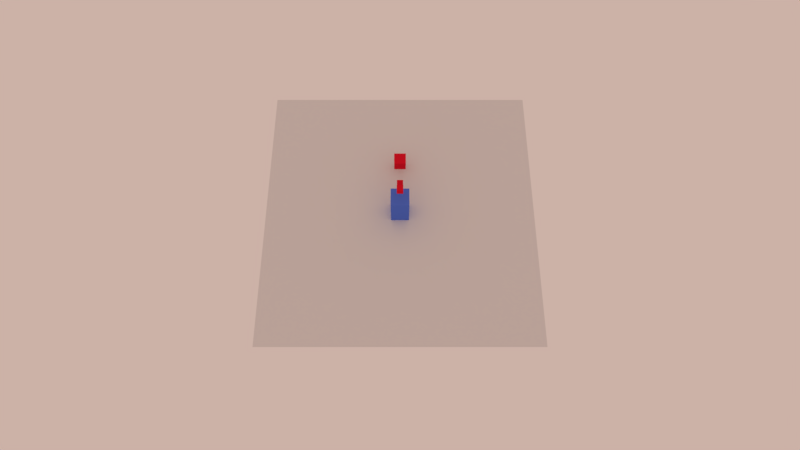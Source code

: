 # Source: libPlayer.blend  (saved by Blender 2.79.7; exported with 4.5.12 LTS)
import bpy
from mathutils import Matrix  # noqa: F401  (used for matrix-valued properties, if any)

bpy.ops.wm.read_factory_settings(use_empty=True)
scene = bpy.context.scene
scene.name = '_assets'

# ---- collections
col_collection_1 = bpy.data.collections.new('Collection 1'); scene.collection.children.link(col_collection_1)
col_collection_20 = bpy.data.collections.new('Collection 20'); scene.collection.children.link(col_collection_20)
col_collection_20.hide_render = True
col_collection_20.hide_viewport = True

# ---- materials (node trees are filled in below, after node groups)
mat_mira = bpy.data.materials.new('mira')
mat_mira.alpha_threshold = 0.0
mat_mira.use_transparent_shadow = False
mat_mira.diffuse_color = (0.8, 0.0107, 0.02868, 1.0)
mat_mira.roughness = 0.5
mat_mira.specular_intensity = 0.0
mat_cube = bpy.data.materials.new('Cube')
mat_cube.alpha_threshold = 0.0
mat_cube.use_transparent_shadow = False
mat_cube.diffuse_color = (0.1, 0.2, 0.8, 1.0)
mat_cube.roughness = 0.5
mat_cube.specular_intensity = 0.0
mat_cube.line_color = (0.0, 0.0, 0.0, 1.0)
mat_ball = bpy.data.materials.new('ball')
mat_ball.alpha_threshold = 0.0
mat_ball.use_transparent_shadow = False
mat_ball.diffuse_color = (0.000514, 0.000514, 0.000514, 1.0)
mat_ball.roughness = 0.5
mat_ball.specular_intensity = 0.0

# ---- material node trees

# ---- world
world_world = bpy.data.worlds.new('World'); scene.world = world_world
world_world.color = (0.6038, 0.4427, 0.3864)
world_world.use_sun_shadow = False
world_world.sun_shadow_jitter_overblur = 0.0

# ---- cameras
cam_camera = bpy.data.cameras.new('Camera')
cam_camera.clip_end = 100.0
cam_camera.lens = 22.02
cam_camera.sensor_width = 32.0
cam_camera.sensor_height = 18.0
cam_camera.ortho_scale = 7.314
cam_camera.lens_unit = 'FOV'
cam_camera.dof.focus_distance = 0.0
cam_camera.dof.aperture_fstop = 128.0

# ---- meshes
me_plane_001 = bpy.data.meshes.new('Plane.001')
me_plane_001.from_pydata([(-7.615, -7.615, 0.0), (7.615, -7.615, 0.0), (-7.615, 7.615, 0.0), (7.615, 7.615, 0.0)], [], [(0, 1, 3, 2)])
me_plane_001.use_remesh_preserve_volume = False
me_plane_001.use_remesh_preserve_attributes = False
me_plane_001.use_mirror_vertex_groups = False
me_plane_001.update()
me_cube_001 = bpy.data.meshes.new('Cube.001')
me_cube_001.from_pydata([(-0.3303, -0.3303, -0.3303), (-0.3303, -0.3303, 0.3303), (-0.3303, 0.3303, -0.3303), (-0.3303, 0.3303, 0.3303), (0.3303, -0.3303, -0.3303), (0.3303, -0.3303, 0.3303), (0.3303, 0.3303, -0.3303), (0.3303, 0.3303, 0.3303)], [], [(0, 1, 3, 2), (2, 3, 7, 6), (6, 7, 5, 4), (4, 5, 1, 0), (2, 6, 4, 0), (7, 3, 1, 5)])
me_cube_001.materials.append(mat_mira)
me_cube_001.use_remesh_preserve_volume = False
me_cube_001.use_remesh_preserve_attributes = False
me_cube_001.use_mirror_vertex_groups = False
me_cube_001.update()
me_cube = bpy.data.meshes.new('Cube')
me_cube.from_pydata([(0.5, 0.5, -1.0), (0.5, -0.5, -1.0), (-0.5, -0.5, -1.0), (-0.5, 0.5, -1.0), (0.5, 0.5, 1.0), (0.5, -0.5, 1.0), (-0.5, -0.5, 1.0), (-0.5, 0.5, 1.0), (0.5, -3.278e-07, 1.0), (1.192e-07, 0.5, 1.0), (-2.682e-07, -0.5, 1.0), (-0.5, 8.941e-08, 1.0), (-7.451e-08, -1.192e-07, 1.0)], [], [(0, 1, 2, 3), (12, 11, 6, 10), (0, 4, 8, 5, 1), (1, 5, 10, 6, 2), (2, 6, 11, 7, 3), (4, 0, 3, 7, 9), (8, 12, 10, 5), (4, 9, 12, 8), (9, 7, 11, 12)])
me_cube.materials.append(mat_cube)
me_cube.use_remesh_preserve_volume = False
me_cube.use_remesh_preserve_attributes = False
me_cube.use_mirror_vertex_groups = False
me_cube.update()
me_macakinha = bpy.data.meshes.new('macakinha')
me_macakinha.from_pydata([], [], [])
me_macakinha.materials.append(None)
me_macakinha.materials.append(None)
me_macakinha.update()
me_cube_002 = bpy.data.meshes.new('Cube.002')
me_cube_002.from_pydata([(-0.1709, -0.1709, -0.1709), (-0.1709, -0.1709, 0.1709), (-0.1709, 0.1709, -0.1709), (-0.1709, 0.1709, 0.1709), (0.1709, -0.1709, -0.1709), (0.1709, -0.1709, 0.1709), (0.1709, 0.1709, -0.1709), (0.1709, 0.1709, 0.1709)], [], [(0, 1, 3, 2), (2, 3, 7, 6), (6, 7, 5, 4), (4, 5, 1, 0), (2, 6, 4, 0), (7, 3, 1, 5)])
me_cube_002.materials.append(mat_mira)
me_cube_002.use_remesh_preserve_volume = False
me_cube_002.use_remesh_preserve_attributes = False
me_cube_002.use_mirror_vertex_groups = False
me_cube_002.update()
me_cube_005 = bpy.data.meshes.new('Cube.005')
me_cube_005.from_pydata([(-0.1709, -0.1709, -0.1709), (-0.1709, -0.1709, 0.1709), (-0.1709, 0.1709, -0.1709), (-0.1709, 0.1709, 0.1709), (0.1709, -0.1709, -0.1709), (0.1709, -0.1709, 0.1709), (0.1709, 0.1709, -0.1709), (0.1709, 0.1709, 0.1709)], [], [(0, 1, 3, 2), (2, 3, 7, 6), (6, 7, 5, 4), (4, 5, 1, 0), (2, 6, 4, 0), (7, 3, 1, 5)])
me_cube_005.materials.append(mat_mira)
me_cube_005.use_remesh_preserve_volume = False
me_cube_005.use_remesh_preserve_attributes = False
me_cube_005.use_mirror_vertex_groups = False
me_cube_005.update()
me_cube_003 = bpy.data.meshes.new('Cube.003')
me_cube_003.from_pydata([(-0.1663, -0.1663, -0.1663), (-0.1663, -0.1663, 0.1663), (-0.1663, 0.1663, -0.1663), (-0.1663, 0.1663, 0.1663), (0.1663, -0.1663, -0.1663), (0.1663, -0.1663, 0.1663), (0.1663, 0.1663, -0.1663), (0.1663, 0.1663, 0.1663)], [], [(0, 1, 3, 2), (2, 3, 7, 6), (6, 7, 5, 4), (4, 5, 1, 0), (2, 6, 4, 0), (7, 3, 1, 5)])
me_cube_003.materials.append(mat_ball)
me_cube_003.use_remesh_preserve_volume = False
me_cube_003.use_remesh_preserve_attributes = False
me_cube_003.use_mirror_vertex_groups = False
me_cube_003.update()

# ---- objects
ob_plane_008 = bpy.data.objects.new('Plane.008', me_plane_001)
ob_mira = bpy.data.objects.new('mira', me_cube_001)
ob_player = bpy.data.objects.new('player', me_cube)
ob_empty_001 = bpy.data.objects.new('Empty.001', None)
ob_camera = bpy.data.objects.new('Camera', cam_camera)
ob_eixo_mira = bpy.data.objects.new('eixo-mira', None)
ob_playmesharm = bpy.data.objects.new('PlayMeshArm', me_macakinha)
ob_spw = bpy.data.objects.new('spw', me_cube_002)
ob_spw_p = bpy.data.objects.new('spw_p', None)
ob_spw_001 = bpy.data.objects.new('spw.001', me_cube_005)
ob_ball = bpy.data.objects.new('ball', me_cube_003)

# ---- transforms, parenting, visibility, modifiers, constraints
ob_plane_008.location = (0.0, 0.0, 0.0)
ob_plane_008.lineart.crease_threshold = 0.0
ob_mira.location = (0.0, 2.845, 0.772)
ob_mira.lineart.crease_threshold = 0.0
ob_player.location = (0.0, 0.0, 1.0)
ob_player.lock_rotations_4d = False
ob_player.empty_display_type = 'ARROWS'
ob_player.lineart.crease_threshold = 0.0
ob_empty_001.parent = ob_player
ob_empty_001.matrix_parent_inverse = Matrix(((1.0, 0.0, 0.0, 7.451e-08), (0.0, 1.0, 0.0, 1.192e-07), (0.0, 0.0, 1.0, -2.0), (0.0, 0.0, 0.0, 1.0)))
ob_empty_001.location = (0.0, 0.0, 2.819)
ob_empty_001.lineart.crease_threshold = 0.0
ob_camera.parent = ob_empty_001
ob_camera.matrix_parent_inverse = Matrix(((1.0, 0.0, 0.0, -0.0), (0.0, 1.0, 0.0, -0.0), (0.0, 0.0, 1.0, -2.819), (0.0, 0.0, 0.0, 1.0)))
ob_camera.location = (0.0, -12.64, 29.67)
ob_camera.rotation_euler = (0.3917, -0.0, 0.0)
ob_camera.lock_rotations_4d = False
ob_camera.empty_display_type = 'ARROWS'
ob_camera.color = (0.0, 0.0, 0.0, 0.0)
ob_camera.display_type = 'WIRE'
ob_camera.lineart.crease_threshold = 0.0
ob_eixo_mira.parent = ob_player
ob_eixo_mira.matrix_parent_inverse = Matrix(((1.0, 0.0, 0.0, 0.0), (0.0, 1.0, 0.0, 0.0), (0.0, 0.0, 1.0, -1.0), (0.0, 0.0, 0.0, 1.0)))
ob_eixo_mira.location = (0.0, 0.0, 1.0)
ob_eixo_mira.lineart.crease_threshold = 0.0
ob_playmesharm.parent = ob_eixo_mira
ob_playmesharm.matrix_parent_inverse = Matrix(((1.0, 0.0, 0.0, 0.0), (0.0, 1.0, 0.0, 0.0), (0.0, 0.0, 1.0, -1.0), (0.0, 0.0, 0.0, 1.0)))
ob_playmesharm.location = (-1.21e-14, 0.7851, 0.7539)
ob_playmesharm.rotation_euler = (1.571, -3.258e-07, 3.142)
ob_playmesharm.scale = (18.46, 18.46, 18.46)
ob_playmesharm.hide_render = True
ob_playmesharm.lineart.crease_threshold = 0.0
ob_spw.parent = ob_eixo_mira
ob_spw.matrix_parent_inverse = Matrix(((1.0, 0.0, 0.0, 0.0), (0.0, 1.0, 0.0, 0.0), (0.0, 0.0, 1.0, -1.0), (0.0, 0.0, 0.0, 1.0)))
ob_spw.location = (0.0, 1.266, 1.013)
ob_spw.lineart.crease_threshold = 0.0
ob_spw_p.parent = ob_player
ob_spw_p.matrix_parent_inverse = Matrix(((1.0, 0.0, 0.0, 0.0), (0.0, 1.0, 0.0, 7.525), (0.0, 0.0, 1.0, -1.144), (0.0, 0.0, 0.0, 1.0)))
ob_spw_p.location = (0.0, -7.525, 2.769)
ob_spw_p.scale = (0.3504, 0.3504, 0.3504)
ob_spw_p.empty_display_type = 'SPHERE'
ob_spw_p.lineart.crease_threshold = 0.0
ob_spw_001.parent = ob_spw_p
ob_spw_001.matrix_parent_inverse = Matrix(((2.854, 0.0, 0.0, 0.0), (0.0, 2.854, 0.0, 17.14), (0.0, 0.0, 2.854, -3.263), (0.0, 0.0, 0.0, 1.0)))
ob_spw_001.location = (0.0, -5.87, 1.156)
ob_spw_001.lineart.crease_threshold = 0.0
ob_ball.location = (0.0, 0.0, 0.0)
ob_ball.lineart.crease_threshold = 0.0

# ---- collection membership
col_collection_1.objects.link(ob_plane_008)
col_collection_1.objects.link(ob_mira)
col_collection_1.objects.link(ob_player)
col_collection_1.objects.link(ob_empty_001)
col_collection_1.objects.link(ob_camera)
col_collection_1.objects.link(ob_eixo_mira)
col_collection_1.objects.link(ob_playmesharm)
col_collection_1.objects.link(ob_spw)
col_collection_1.objects.link(ob_spw_p)
col_collection_1.objects.link(ob_spw_001)
col_collection_20.objects.link(ob_ball)

# ---- scene / render settings (as saved in the file)
scene.camera = ob_camera
scene.frame_start = 1; scene.frame_end = 250; scene.frame_set(0)
scene.render.engine = 'BLENDER_EEVEE_NEXT'
scene.render.resolution_percentage = 50
scene.render.dither_intensity = 0.0
scene.cycles.use_denoising = False
scene.cycles.samples = 128
scene.cycles.sampling_pattern = 'TABULATED_SOBOL'
scene.cycles.use_adaptive_sampling = False
scene.cycles.use_light_tree = False
scene.view_settings.view_transform = 'Standard'
bpy.context.view_layer.update()
